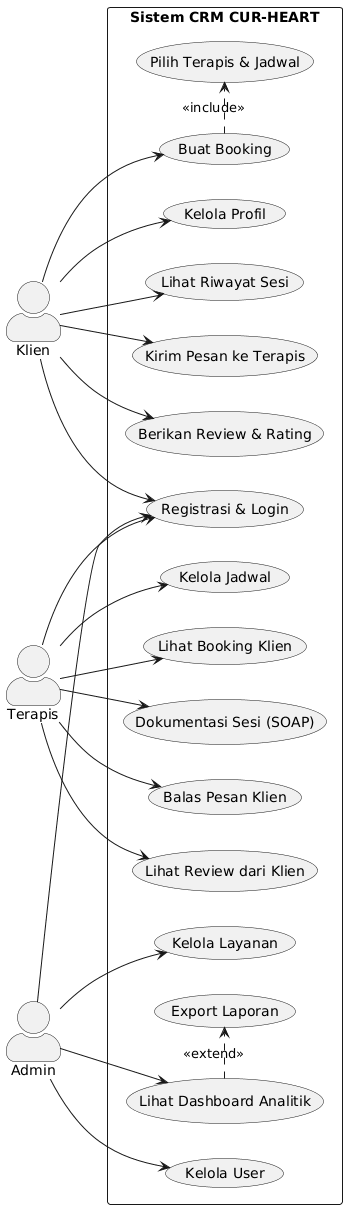

The diagram above was rendered by PlantUML. Its source (embedded in the PNG):
@startuml
left to right direction

skinparam actorStyle awesome
skinparam packageStyle rectangle

actor "Klien" as client
actor "Terapis" as therapist
actor "Admin" as admin

rectangle "Sistem CRM CUR-HEART" {
    
    ' Use cases untuk Klien
    usecase "Registrasi & Login" as UC1
    usecase "Kelola Profil" as UC2
    usecase "Buat Booking" as UC3
    usecase "Pilih Terapis & Jadwal" as UC4
    usecase "Lihat Riwayat Sesi" as UC5
    usecase "Kirim Pesan ke Terapis" as UC6
    usecase "Berikan Review & Rating" as UC7
    
    ' Use cases untuk Terapis
    usecase "Kelola Jadwal" as UC8
    usecase "Lihat Booking Klien" as UC9
    usecase "Dokumentasi Sesi (SOAP)" as UC10
    usecase "Balas Pesan Klien" as UC11
    usecase "Lihat Review dari Klien" as UC12
    
    ' Use cases untuk Admin
    usecase "Kelola User" as UC13
    usecase "Kelola Layanan" as UC14
    usecase "Lihat Dashboard Analitik" as UC15
    usecase "Export Laporan" as UC16
    
    ' Relationships
    UC3 .> UC4 : <<include>>
    UC15 .> UC16 : <<extend>>
}

' Actor to Use Case relationships
client --> UC1
client --> UC2
client --> UC3
client --> UC5
client --> UC6
client --> UC7

therapist --> UC1
therapist --> UC8
therapist --> UC9
therapist --> UC10
therapist --> UC11
therapist --> UC12

admin --> UC1
admin --> UC13
admin --> UC14
admin --> UC15
@enduml